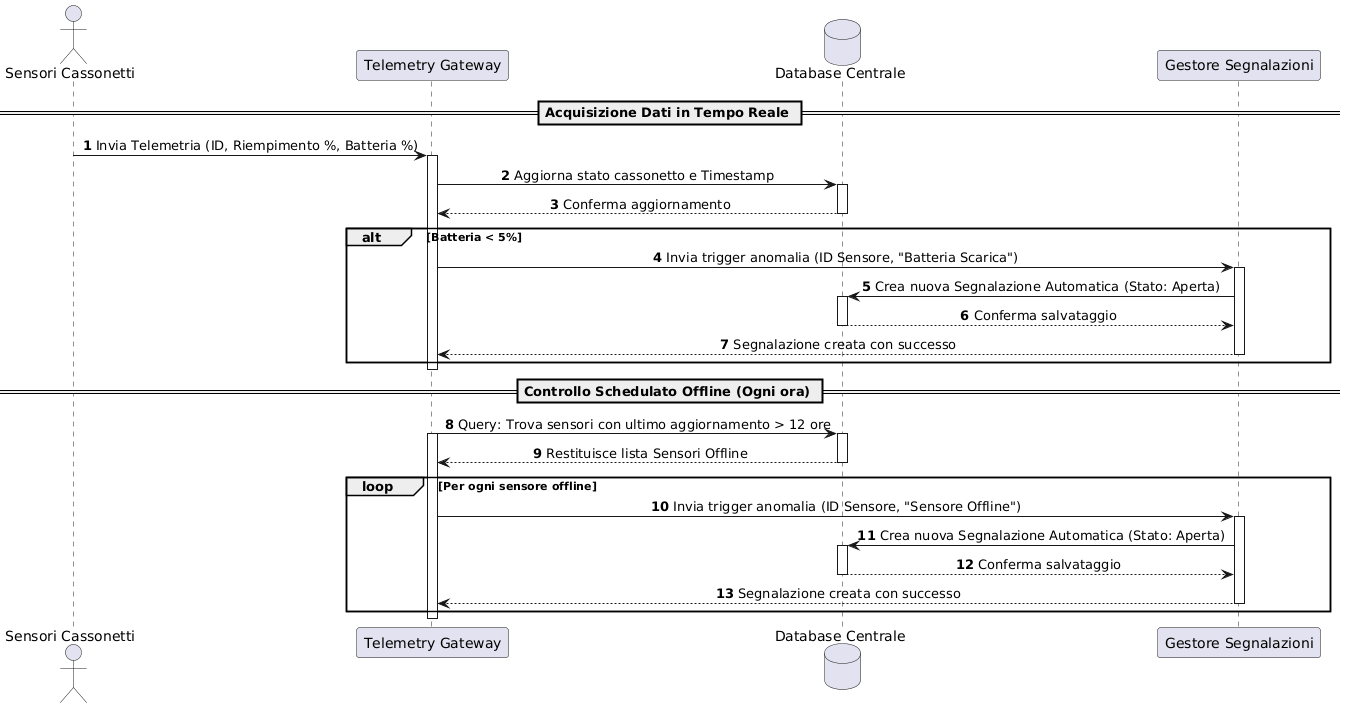

The diagram above was rendered by PlantUML. Its source (embedded in the PNG):
@startuml
skinparam sequenceMessageAlign center
autonumber

actor "Sensori Cassonetti" as Sensore
participant "Telemetry Gateway" as Gateway
database "Database Centrale" as DB
participant "Gestore Segnalazioni" as Segnalazioni

== Acquisizione Dati in Tempo Reale ==

Sensore -> Gateway: Invia Telemetria (ID, Riempimento %, Batteria %)
activate Gateway
Gateway -> DB: Aggiorna stato cassonetto e Timestamp
activate DB
DB --> Gateway: Conferma aggiornamento
deactivate DB

alt Batteria < 5%
    Gateway -> Segnalazioni: Invia trigger anomalia (ID Sensore, "Batteria Scarica")
    activate Segnalazioni
    Segnalazioni -> DB: Crea nuova Segnalazione Automatica (Stato: Aperta)
    activate DB
    DB --> Segnalazioni: Conferma salvataggio
    deactivate DB
    Segnalazioni --> Gateway: Segnalazione creata con successo
    deactivate Segnalazioni
end
deactivate Gateway

== Controllo Schedulato Offline (Ogni ora) ==

Gateway -> DB: Query: Trova sensori con ultimo aggiornamento > 12 ore
activate Gateway
activate DB
DB --> Gateway: Restituisce lista Sensori Offline
deactivate DB

loop Per ogni sensore offline
    Gateway -> Segnalazioni: Invia trigger anomalia (ID Sensore, "Sensore Offline")
    activate Segnalazioni
    Segnalazioni -> DB: Crea nuova Segnalazione Automatica (Stato: Aperta)
    activate DB
    DB --> Segnalazioni: Conferma salvataggio
    deactivate DB
    Segnalazioni --> Gateway: Segnalazione creata con successo
    deactivate Segnalazioni
end
deactivate Gateway
@enduml